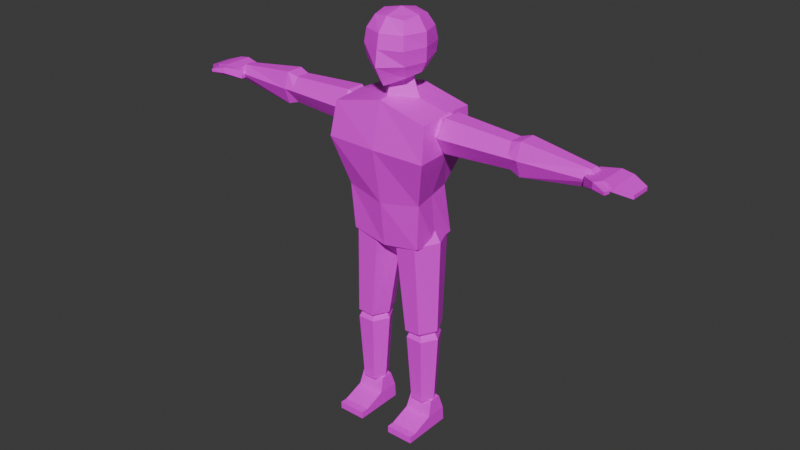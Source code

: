 # Source: Human.blend  (saved by Blender 4.2.66; exported with 4.5.12 LTS)
import bpy
from mathutils import Matrix  # noqa: F401  (used for matrix-valued properties, if any)

bpy.ops.wm.read_factory_settings(use_empty=True)
scene = bpy.context.scene
scene.name = 'Scene'

# ---- collections
col_collection = bpy.data.collections.new('Collection'); scene.collection.children.link(col_collection)

# ---- images (referenced by path relative to the original .blend; pixels are not part of the script)
import os
ASSET_DIR = os.environ.get("B2B_ASSET_DIR", "")  # directory of the original .blend (textures are referenced by path, not embedded)
HERE = os.path.dirname(os.path.abspath(__file__))  # packed textures are extracted next to this script under _unpacked/

def load_image(name, relpath, width, height, colorspace="sRGB"):
    """Load a texture the original file referenced (path relative to the .blend, or extracted next to this script)."""
    p = next((c for c in (os.path.join(HERE, relpath), os.path.join(ASSET_DIR, relpath)) if relpath and os.path.exists(c)), "")
    if p:
        img = bpy.data.images.load(p, check_existing=True)
        img.name = name
    else:  # same state as the original file: an image datablock whose file is absent (Cycles renders it pink)
        img = bpy.data.images.new(name, width, height)
        img.source = "FILE"
        img.filepath = "//" + (relpath or name)
    img.colorspace_settings.name = colorspace
    return img
img_human_mat_png = load_image('Human_MAT.png', 'Human_MAT.png', 1024, 1024, 'sRGB')

# ---- materials (node trees are filled in below, after node groups)
mat_material_008 = bpy.data.materials.new('Material.008')
mat_material_009 = bpy.data.materials.new('Material.009')
mat_material_005 = bpy.data.materials.new('Material.005')
mat_material_004 = bpy.data.materials.new('Material.004')
mat_material_010 = bpy.data.materials.new('Material.010')
mat_material_003 = bpy.data.materials.new('Material.003')
mat_material_002 = bpy.data.materials.new('Material.002')
mat_material_007 = bpy.data.materials.new('Material.007')
mat_material_006 = bpy.data.materials.new('Material.006')

# ---- material node trees
mat_material_008.use_nodes = True; mat_material_008.node_tree.nodes.clear()
_N = mat_material_008.node_tree.nodes; _L = mat_material_008.node_tree.links
n0 = _N.new('ShaderNodeBsdfPrincipled'); n0.name = 'Principled BSDF'; n0.location = (10, 300)
n1 = _N.new('ShaderNodeOutputMaterial'); n1.name = 'Material Output'; n1.location = (300, 300)
n2 = _N.new('ShaderNodeTexImage'); n2.name = 'Image Texture'; n2.location = (-280, 271)
n2.image = img_human_mat_png
_L.new(n0.outputs[0], n1.inputs[0])
_L.new(n2.outputs[0], n0.inputs[0])
n1.is_active_output = True
mat_material_009.use_nodes = True; mat_material_009.node_tree.nodes.clear()
_N = mat_material_009.node_tree.nodes; _L = mat_material_009.node_tree.links
n0 = _N.new('ShaderNodeBsdfPrincipled'); n0.name = 'Principled BSDF'; n0.location = (10, 300)
n1 = _N.new('ShaderNodeOutputMaterial'); n1.name = 'Material Output'; n1.location = (300, 300)
n2 = _N.new('ShaderNodeTexImage'); n2.name = 'Image Texture'; n2.location = (-280, 271)
n2.image = img_human_mat_png
_L.new(n0.outputs[0], n1.inputs[0])
_L.new(n2.outputs[0], n0.inputs[0])
n1.is_active_output = True
mat_material_005.use_nodes = True; mat_material_005.node_tree.nodes.clear()
_N = mat_material_005.node_tree.nodes; _L = mat_material_005.node_tree.links
n0 = _N.new('ShaderNodeBsdfPrincipled'); n0.name = 'Principled BSDF'; n0.location = (10, 300)
n1 = _N.new('ShaderNodeOutputMaterial'); n1.name = 'Material Output'; n1.location = (300, 300)
n2 = _N.new('ShaderNodeTexImage'); n2.name = 'Image Texture'; n2.location = (-280, 271)
n2.image = img_human_mat_png
_L.new(n0.outputs[0], n1.inputs[0])
_L.new(n2.outputs[0], n0.inputs[0])
n1.is_active_output = True
mat_material_004.use_nodes = True; mat_material_004.node_tree.nodes.clear()
_N = mat_material_004.node_tree.nodes; _L = mat_material_004.node_tree.links
n0 = _N.new('ShaderNodeBsdfPrincipled'); n0.name = 'Principled BSDF'; n0.location = (10, 300)
n1 = _N.new('ShaderNodeOutputMaterial'); n1.name = 'Material Output'; n1.location = (300, 300)
n2 = _N.new('ShaderNodeTexImage'); n2.name = 'Image Texture'; n2.location = (-280, 271)
n2.image = img_human_mat_png
_L.new(n0.outputs[0], n1.inputs[0])
_L.new(n2.outputs[0], n0.inputs[0])
n1.is_active_output = True
mat_material_010.use_nodes = True; mat_material_010.node_tree.nodes.clear()
_N = mat_material_010.node_tree.nodes; _L = mat_material_010.node_tree.links
n0 = _N.new('ShaderNodeBsdfPrincipled'); n0.name = 'Principled BSDF'; n0.location = (10, 300)
n1 = _N.new('ShaderNodeOutputMaterial'); n1.name = 'Material Output'; n1.location = (300, 300)
n2 = _N.new('ShaderNodeTexImage'); n2.name = 'Image Texture'; n2.location = (-280, 271)
n2.image = img_human_mat_png
_L.new(n0.outputs[0], n1.inputs[0])
_L.new(n2.outputs[0], n0.inputs[0])
n1.is_active_output = True
mat_material_003.use_nodes = True; mat_material_003.node_tree.nodes.clear()
_N = mat_material_003.node_tree.nodes; _L = mat_material_003.node_tree.links
n0 = _N.new('ShaderNodeBsdfPrincipled'); n0.name = 'Principled BSDF'; n0.location = (10, 300)
n1 = _N.new('ShaderNodeOutputMaterial'); n1.name = 'Material Output'; n1.location = (300, 300)
n2 = _N.new('ShaderNodeTexImage'); n2.name = 'Image Texture'; n2.location = (-280, 271)
n2.image = img_human_mat_png
_L.new(n0.outputs[0], n1.inputs[0])
_L.new(n2.outputs[0], n0.inputs[0])
n1.is_active_output = True
mat_material_002.use_nodes = True; mat_material_002.node_tree.nodes.clear()
_N = mat_material_002.node_tree.nodes; _L = mat_material_002.node_tree.links
n0 = _N.new('ShaderNodeBsdfPrincipled'); n0.name = 'Principled BSDF'; n0.location = (10, 300)
n1 = _N.new('ShaderNodeOutputMaterial'); n1.name = 'Material Output'; n1.location = (300, 300)
n2 = _N.new('ShaderNodeTexImage'); n2.name = 'Image Texture'; n2.location = (-280, 271)
n2.image = img_human_mat_png
_L.new(n0.outputs[0], n1.inputs[0])
_L.new(n2.outputs[0], n0.inputs[0])
n1.is_active_output = True
mat_material_007.use_nodes = True; mat_material_007.node_tree.nodes.clear()
_N = mat_material_007.node_tree.nodes; _L = mat_material_007.node_tree.links
n0 = _N.new('ShaderNodeBsdfPrincipled'); n0.name = 'Principled BSDF'; n0.location = (10, 300)
n1 = _N.new('ShaderNodeOutputMaterial'); n1.name = 'Material Output'; n1.location = (300, 300)
n2 = _N.new('ShaderNodeTexImage'); n2.name = 'Image Texture'; n2.location = (-280, 271)
n2.image = img_human_mat_png
_L.new(n0.outputs[0], n1.inputs[0])
_L.new(n2.outputs[0], n0.inputs[0])
n1.is_active_output = True
mat_material_006.use_nodes = True; mat_material_006.node_tree.nodes.clear()
_N = mat_material_006.node_tree.nodes; _L = mat_material_006.node_tree.links
n0 = _N.new('ShaderNodeBsdfPrincipled'); n0.name = 'Principled BSDF'; n0.location = (10, 300)
n1 = _N.new('ShaderNodeOutputMaterial'); n1.name = 'Material Output'; n1.location = (300, 300)
n2 = _N.new('ShaderNodeTexImage'); n2.name = 'Image Texture'; n2.location = (-280, 271)
n2.image = img_human_mat_png
_L.new(n0.outputs[0], n1.inputs[0])
_L.new(n2.outputs[0], n0.inputs[0])
n1.is_active_output = True

# ---- world
world_world = bpy.data.worlds.new('World'); scene.world = world_world
world_world.use_nodes = True; world_world.node_tree.nodes.clear()
_N = world_world.node_tree.nodes; _L = world_world.node_tree.links
n0 = _N.new('ShaderNodeOutputWorld'); n0.name = 'World Output'; n0.location = (300, 300)
n1 = _N.new('ShaderNodeBackground'); n1.name = 'Background'; n1.location = (10, 300)
n1.inputs[0].default_value = (0.05088, 0.05088, 0.05088, 1.0)
_L.new(n1.outputs[0], n0.inputs[0])
n0.is_active_output = True
world_world.color = (0.05088, 0.05088, 0.05088)
world_world.sun_shadow_jitter_overblur = 0.0

# ---- meshes
me_cube_002 = bpy.data.meshes.new('Cube.002')
me_cube_002.from_pydata([(-0.1289, -0.08109, -0.2454), (-0.1738, -0.1089, 0.1932), (-0.1312, 0.0882, -0.242), (-0.1715, 0.1085, 0.1971), (0.1289, -0.08109, -0.2454), (0.1738, -0.1089, 0.1932), (0.1312, 0.0882, -0.242), (0.1715, 0.1085, 0.1971), (-0.1839, -0.1298, 0.07751), (-0.1767, 0.1113, 0.08244), (0.1767, 0.1113, 0.08244), (0.1839, -0.1298, 0.07751), (-0.1145, 0.07393, -0.07403), (0.1145, 0.07393, -0.07403), (0.1395, -0.08735, -0.08711), (-0.1395, -0.08735, -0.08711), (0.0, 0.0882, -0.2657), (0.0, 0.1041, 0.2417), (0.0, -0.0882, -0.2657), (1.044e-12, -0.1038, 0.2336), (0.0, -0.1397, 0.08046), (0.0, 0.125, 0.1048), (1.362e-10, 0.07085, -0.09388), (0.0, -0.1056, -0.1105), (1.044e-12, -0.1038, 0.2336), (-0.1516, -0.09505, 0.193), (0.1516, -0.09505, 0.193), (1.044e-12, -0.1038, 0.2336), (-0.135, 0.003556, -0.2556), (-0.1727, -0.0002297, 0.2029), (0.135, 0.003556, -0.2556), (0.1727, -0.0002297, 0.2029), (0.1803, -0.001933, 0.07998), (-0.1803, -0.001933, 0.07998), (-0.127, -0.006712, -0.08057), (0.127, -0.006712, -0.08057), (5.222e-13, 0.0001054, 0.2454), (0.0, 0.0, -0.3478)], [(19, 24), (1, 25), (5, 26), (24, 27)], [(33, 29, 3, 9), (21, 17, 7, 10), (32, 31, 5, 11), (20, 19, 1, 8), (37, 30, 4, 18), (36, 29, 1, 19), (23, 20, 8, 15), (35, 32, 11, 14), (22, 21, 10, 13), (34, 33, 9, 12), (28, 34, 12, 2), (16, 22, 13, 6), (30, 35, 14, 4), (18, 23, 15, 0), (4, 14, 23, 18), (2, 12, 22, 16), (12, 9, 21, 22), (14, 11, 20, 23), (31, 36, 19, 5), (28, 37, 18, 0), (11, 5, 19, 20), (9, 3, 17, 21), (2, 16, 37, 28), (7, 17, 36, 31), (6, 13, 35, 30), (0, 15, 34, 28), (15, 8, 33, 34), (13, 10, 32, 35), (17, 3, 29, 36), (16, 6, 30, 37), (10, 7, 31, 32), (8, 1, 29, 33)])
_uv = me_cube_002.uv_layers.new(name='UVMap')
_uv.uv.foreach_set('vector', [0.6149, 0.2512, 0.6182, 0.3398, 0.54, 0.3398, 0.5335, 0.2575, 0.1294, 0.2749, 0.1253, 0.374, 0.003413, 0.336, 0.003413, 0.2531, 0.09529, 0.6286, 0.09192, 0.7172, 0.01425, 0.7062, 0.003413, 0.6221, 0.3953, 0.2546, 0.4045, 0.3669, 0.2775, 0.3477, 0.2636, 0.2639, 0.9055, 0.482, 0.9096, 0.585, 0.8415, 0.587, 0.8274, 0.4838, 0.3438, 0.8454, 0.3424, 0.9726, 0.2636, 0.9741, 0.2687, 0.8454, 0.3838, 0.1157, 0.3953, 0.2546, 0.2636, 0.2639, 0.2836, 0.1389, 0.09969, 0.5067, 0.09529, 0.6286, 0.003413, 0.6221, 0.04103, 0.5015, 0.1355, 0.1279, 0.1294, 0.2749, 0.003413, 0.2531, 0.0524, 0.1388, 0.6105, 0.1293, 0.6149, 0.2512, 0.5335, 0.2575, 0.5518, 0.1349, 0.602, 0.003413, 0.6105, 0.1293, 0.5518, 0.1349, 0.5413, 0.0137, 0.1407, 0.003413, 0.1355, 0.1279, 0.0524, 0.1388, 0.04521, 0.01659, 0.1082, 0.3808, 0.09969, 0.5067, 0.04103, 0.5015, 0.04732, 0.3877, 0.3746, 0.003413, 0.3838, 0.1157, 0.2836, 0.1389, 0.2831, 0.02475, 0.4683, 0.009475, 0.4865, 0.1222, 0.3838, 0.1157, 0.3746, 0.003413, 0.2348, 0.02446, 0.2174, 0.1457, 0.1355, 0.1279, 0.1407, 0.003413, 0.2174, 0.1457, 0.2568, 0.2636, 0.1294, 0.2749, 0.1355, 0.1279, 0.4865, 0.1222, 0.5267, 0.2422, 0.3953, 0.2546, 0.3838, 0.1157, 0.3424, 0.7181, 0.3438, 0.8454, 0.2687, 0.8454, 0.2636, 0.7167, 0.9049, 0.3789, 0.9055, 0.482, 0.8274, 0.4838, 0.8368, 0.38, 0.5267, 0.2422, 0.5267, 0.3272, 0.4045, 0.3669, 0.3953, 0.2546, 0.2568, 0.2636, 0.2499, 0.3462, 0.1253, 0.374, 0.1294, 0.2749, 0.9735, 0.3738, 0.9832, 0.4802, 0.9055, 0.482, 0.9049, 0.3789, 0.4209, 0.7175, 0.4183, 0.8454, 0.3438, 0.8454, 0.3424, 0.7181, 0.1688, 0.3911, 0.1583, 0.5123, 0.09969, 0.5067, 0.1082, 0.3808, 0.6628, 0.01028, 0.6691, 0.1241, 0.6105, 0.1293, 0.602, 0.003413, 0.6691, 0.1241, 0.7067, 0.2447, 0.6149, 0.2512, 0.6105, 0.1293, 0.1583, 0.5123, 0.1766, 0.6349, 0.09529, 0.6286, 0.09969, 0.5067, 0.4183, 0.8454, 0.4209, 0.9733, 0.3424, 0.9726, 0.3438, 0.8454, 0.9832, 0.4802, 0.9784, 0.587, 0.9096, 0.585, 0.9055, 0.482, 0.1766, 0.6349, 0.1702, 0.7172, 0.09192, 0.7172, 0.09529, 0.6286, 0.7067, 0.2447, 0.6959, 0.3288, 0.6182, 0.3398, 0.6149, 0.2512])
me_cube_002.materials.append(mat_material_008)
me_cube_002.update()
me_cylinder = bpy.data.meshes.new('Cylinder')
me_cylinder.from_pydata([(-1.162, 0.06413, 0.1924), (-1.162, 0.04718, 0.4836), (-1.104, 0.03206, 0.1924), (-1.119, 0.02359, 0.4566), (-1.104, -0.03206, 0.1924), (-1.119, -0.02359, 0.4566), (-1.162, -0.06413, 0.1924), (-1.162, -0.04718, 0.4836), (-1.219, -0.03206, 0.1924), (-1.204, -0.02359, 0.4566), (-1.219, 0.03206, 0.1924), (-1.204, 0.02359, 0.4566), (-1.162, 0.03846, 0.15), (-1.127, 0.01923, 0.15), (-1.127, -0.01923, 0.15), (-1.162, -0.03846, 0.15), (-1.196, -0.01923, 0.15), (-1.196, 0.01923, 0.15)], [], [(0, 1, 3, 2), (2, 3, 5, 4), (4, 5, 7, 6), (6, 7, 9, 8), (3, 1, 7, 5), (8, 9, 11, 10), (10, 11, 1, 0), (6, 8, 16, 15), (12, 13, 14, 15, 16, 17), (2, 4, 14, 13), (8, 10, 17, 16), (0, 2, 13, 12), (4, 6, 15, 14), (10, 0, 12, 17), (7, 1, 11, 9)])
_uv = me_cylinder.uv_layers.new(name='UVMap')
_uv.uv.foreach_set('vector', [0.7785, 0.5904, 0.7198, 0.4115, 0.7552, 0.4173, 0.8186, 0.576, 0.5713, 0.6238, 0.5713, 0.4529, 0.6018, 0.4519, 0.6127, 0.6225, 0.6127, 0.6225, 0.6018, 0.4519, 0.6313, 0.4315, 0.6551, 0.6183, 0.6551, 0.6183, 0.6313, 0.4315, 0.665, 0.4439, 0.6972, 0.6117, 0.6804, 0.3738, 0.7024, 0.4021, 0.643, 0.4155, 0.6507, 0.3805, 0.6972, 0.6117, 0.665, 0.4439, 0.6947, 0.4372, 0.7376, 0.6026, 0.7376, 0.6026, 0.6947, 0.4372, 0.7198, 0.4115, 0.7785, 0.5904, 0.6551, 0.6183, 0.6972, 0.6117, 0.6931, 0.6436, 0.6678, 0.6476, 0.7534, 0.6538, 0.7462, 0.6784, 0.722, 0.6839, 0.705, 0.6648, 0.7122, 0.6402, 0.7364, 0.6348, 0.5713, 0.6238, 0.6127, 0.6225, 0.6054, 0.6539, 0.5806, 0.6547, 0.6972, 0.6117, 0.7376, 0.6026, 0.7364, 0.6348, 0.7122, 0.6402, 0.7785, 0.5904, 0.8186, 0.576, 0.8206, 0.6082, 0.7965, 0.6168, 0.6127, 0.6225, 0.6551, 0.6183, 0.6502, 0.6498, 0.6247, 0.6524, 0.7376, 0.6026, 0.7785, 0.5904, 0.7796, 0.6224, 0.7551, 0.6296, 0.643, 0.4155, 0.7024, 0.4021, 0.6947, 0.4372, 0.665, 0.4439])
me_cylinder.materials.append(mat_material_009)
me_cylinder.update()
me_cylinder_001 = bpy.data.meshes.new('Cylinder.001')
me_cylinder_001.from_pydata([(-1.162, 0.04668, 0.4195), (-1.162, 0.03076, 0.7107), (-1.12, 0.02334, 0.4195), (-1.134, 0.01538, 0.6849), (-1.12, -0.02334, 0.4195), (-1.134, -0.01538, 0.6849), (-1.162, -0.04668, 0.4195), (-1.162, -0.03076, 0.7107), (-1.204, -0.02334, 0.4195), (-1.189, -0.01538, 0.6849), (-1.204, 0.02334, 0.4195), (-1.189, 0.01538, 0.6849), (-1.162, 0.05073, 0.4626), (-1.106, 0.03081, 0.4626), (-1.106, -0.03081, 0.4626), (-1.162, -0.05053, 0.4626), (-1.217, -0.03081, 0.4626), (-1.217, 0.03081, 0.4626)], [], [(12, 1, 3, 13), (13, 3, 5, 14), (14, 5, 7, 15), (15, 7, 9, 16), (3, 1, 7, 5), (16, 9, 11, 17), (17, 11, 1, 12), (0, 2, 4, 6, 8, 10), (10, 17, 12, 0), (8, 16, 17, 10), (6, 15, 16, 8), (4, 14, 15, 6), (2, 13, 14, 4), (0, 12, 13, 2), (7, 1, 11, 9)])
_uv = me_cylinder_001.uv_layers.new(name='UVMap')
_uv.uv.foreach_set('vector', [0.6182, 0.8169, 0.7424, 0.9423, 0.7137, 0.9463, 0.5892, 0.847, 0.8041, 0.7208, 0.8286, 0.8782, 0.8073, 0.883, 0.7614, 0.7305, 0.7614, 0.7305, 0.8073, 0.883, 0.793, 0.9081, 0.7227, 0.7462, 0.7227, 0.7462, 0.793, 0.9081, 0.7648, 0.9015, 0.6848, 0.7637, 0.7768, 0.9581, 0.7527, 0.942, 0.7888, 0.9176, 0.7948, 0.9459, 0.6848, 0.7637, 0.7648, 0.9015, 0.7467, 0.9137, 0.6486, 0.7882, 0.6486, 0.7882, 0.7467, 0.9137, 0.7424, 0.9423, 0.6182, 0.8169, 0.6046, 0.7432, 0.6016, 0.7092, 0.629, 0.6907, 0.6594, 0.7061, 0.6624, 0.7401, 0.635, 0.7587, 0.6216, 0.7701, 0.6486, 0.7882, 0.6182, 0.8169, 0.5975, 0.7942, 0.6624, 0.7401, 0.6848, 0.7637, 0.6486, 0.7882, 0.635, 0.7587, 0.7094, 0.7185, 0.7227, 0.7462, 0.6848, 0.7637, 0.6781, 0.7319, 0.7428, 0.7038, 0.7614, 0.7305, 0.7227, 0.7462, 0.7116, 0.7176, 0.7918, 0.6907, 0.8041, 0.7208, 0.7614, 0.7305, 0.7595, 0.698, 0.5957, 0.796, 0.6182, 0.8169, 0.5892, 0.847, 0.5713, 0.8199, 0.7888, 0.9176, 0.7527, 0.942, 0.7467, 0.9137, 0.7648, 0.9015])
me_cylinder_001.materials.append(mat_material_005)
me_cylinder_001.update()
me_cube_003 = bpy.data.meshes.new('Cube.003')
me_cube_003.from_pydata([(0.7423, 0.05331, 1.185), (0.7317, 0.05331, 1.157), (0.7423, -0.05229, 1.185), (0.7317, -0.05229, 1.159), (0.6788, 0.04238, 1.176), (0.6788, 0.04238, 1.146), (0.6788, -0.04136, 1.176), (0.6788, -0.04136, 1.146), (0.7265, -0.07758, 1.164), (0.7265, -0.07758, 1.185), (0.6787, -0.04146, 1.176), (0.6787, -0.04146, 1.146), (0.7811, -0.05229, 1.179), (0.7811, 0.05331, 1.179), (0.7786, 0.05331, 1.16), (0.7786, -0.05229, 1.16), (0.8309, -0.03605, 1.163), (0.8309, 0.03707, 1.163), (0.8309, 0.03707, 1.15), (0.8309, -0.03605, 1.15), (0.7423, -0.05229, 1.185), (0.7761, -0.07109, 1.163), (0.7768, -0.07109, 1.174), (0.7722, -0.09173, 1.164), (0.7724, -0.0928, 1.174)], [(20, 2)], [(3, 15, 12, 2), (6, 10, 9, 2), (4, 0, 1, 5), (2, 0, 4, 6), (7, 5, 1, 3), (9, 10, 11, 8), (9, 24, 22, 2), (6, 4, 5, 7, 11, 10), (15, 19, 16, 12), (0, 13, 14, 1), (1, 14, 15, 3), (2, 12, 13, 0), (17, 16, 19, 18), (13, 17, 18, 14), (14, 18, 19, 15), (12, 16, 17, 13), (22, 24, 23, 21), (2, 22, 21, 3), (8, 23, 24, 9), (7, 3, 21, 23, 8, 11)])
_uv = me_cube_003.uv_layers.new(name='UVMap')
_uv.uv.foreach_set('vector', [0.9453, 0.8161, 0.9497, 0.8431, 0.9387, 0.8465, 0.9313, 0.8248, 0.9134, 0.7914, 0.9134, 0.7914, 0.947, 0.773, 0.9572, 0.7891, 0.8509, 0.8137, 0.8731, 0.8445, 0.8554, 0.8468, 0.8354, 0.8216, 0.9313, 0.8248, 0.8731, 0.8445, 0.8671, 0.807, 0.9133, 0.7914, 0.9077, 0.7749, 0.8615, 0.7905, 0.8454, 0.7627, 0.9036, 0.7427, 0.947, 0.773, 0.9134, 0.7914, 0.9078, 0.7749, 0.9406, 0.761, 0.947, 0.773, 0.9745, 0.7565, 0.9807, 0.7718, 0.9572, 0.7891, 0.9133, 0.7914, 0.8671, 0.807, 0.8615, 0.7905, 0.9077, 0.7749, 0.9078, 0.7749, 0.9134, 0.7914, 0.9497, 0.8431, 0.9607, 0.8735, 0.9535, 0.8748, 0.9387, 0.8465, 0.8731, 0.8445, 0.8804, 0.8662, 0.8696, 0.8702, 0.8554, 0.8468, 0.8454, 0.7627, 0.8365, 0.7369, 0.8947, 0.7169, 0.9036, 0.7427, 0.9313, 0.8248, 0.9387, 0.8465, 0.8804, 0.8662, 0.8731, 0.8445, 0.8991, 0.8921, 0.9395, 0.8784, 0.9418, 0.8854, 0.9015, 0.8991, 0.8804, 0.8662, 0.8858, 0.8977, 0.8793, 0.9011, 0.8696, 0.8702, 0.8365, 0.7369, 0.8354, 0.7045, 0.8757, 0.6907, 0.8947, 0.7169, 0.9387, 0.8465, 0.9395, 0.8784, 0.8991, 0.8921, 0.8804, 0.8662, 0.9807, 0.7718, 0.9913, 0.76, 0.9966, 0.7657, 0.9867, 0.7771, 0.9572, 0.7891, 0.9807, 0.7718, 0.9867, 0.7771, 0.9679, 0.8062, 0.9406, 0.761, 0.9716, 0.7495, 0.9745, 0.7565, 0.947, 0.773, 0.9077, 0.7749, 0.9249, 0.749, 0.9524, 0.7254, 0.9651, 0.7348, 0.9406, 0.761, 0.9078, 0.7749])
me_cube_003.materials.append(mat_material_004)
me_cube_003.update()
me_cylinder_002 = bpy.data.meshes.new('Cylinder.002')
me_cylinder_002.from_pydata([(-0.7741, 0.002371, 0.158), (-0.4516, -0.0112, 0.1622), (-0.7691, 0.0862, 0.1205), (-0.4477, 0.05178, 0.1323), (-0.7636, 0.08792, 0.04252), (-0.4437, 0.05305, 0.07491), (-0.7631, 0.005823, 0.002044), (-0.4435, -0.008665, 0.04742), (-0.7681, -0.07801, 0.03956), (-0.447, -0.06904, 0.07273), (-0.7736, -0.07973, 0.1175), (-0.4511, -0.07031, 0.1301), (-0.8234, 0.005101, 0.1232), (-0.8204, 0.05538, 0.1007), (-0.8171, 0.05641, 0.05393), (-0.8168, 0.007172, 0.02966), (-0.8198, -0.0431, 0.05216), (-0.8231, -0.04414, 0.09893), (-0.4276, 0.03128, 0.1243), (-0.4302, -0.01131, 0.1445), (-0.4249, 0.03214, 0.08549), (-0.4247, -0.009589, 0.06691), (-0.4271, -0.05042, 0.08402), (-0.4299, -0.05127, 0.1228)], [], [(0, 1, 3, 2), (2, 3, 5, 4), (4, 5, 7, 6), (6, 7, 9, 8), (18, 19, 23, 22, 21, 20), (8, 9, 11, 10), (10, 11, 1, 0), (6, 8, 16, 15), (12, 13, 14, 15, 16, 17), (2, 4, 14, 13), (8, 10, 17, 16), (0, 2, 13, 12), (4, 6, 15, 14), (10, 0, 12, 17), (7, 5, 20, 21), (1, 11, 23, 19), (9, 7, 21, 22), (5, 3, 18, 20), (11, 9, 22, 23), (3, 1, 19, 18)])
_uv = me_cylinder_002.uv_layers.new(name='UVMap')
_uv.uv.foreach_set('vector', [0.4138, 0.6366, 0.4522, 0.453, 0.492, 0.4609, 0.4662, 0.647, 0.4662, 0.647, 0.492, 0.4609, 0.5253, 0.4645, 0.5113, 0.6518, 0.5113, 0.6518, 0.5253, 0.4645, 0.5645, 0.465, 0.5645, 0.6527, 0.2694, 0.5897, 0.3473, 0.4189, 0.3826, 0.4332, 0.319, 0.6097, 0.4288, 0.3807, 0.433, 0.4078, 0.4143, 0.4265, 0.3928, 0.4195, 0.39, 0.3939, 0.4073, 0.3738, 0.319, 0.6097, 0.3826, 0.4332, 0.4143, 0.4435, 0.3622, 0.6237, 0.3622, 0.6237, 0.4143, 0.4435, 0.4522, 0.453, 0.4138, 0.6366, 0.2694, 0.5897, 0.319, 0.6097, 0.2933, 0.6363, 0.2636, 0.6243, 0.3462, 0.6866, 0.3241, 0.7098, 0.2982, 0.7014, 0.2944, 0.6698, 0.3164, 0.6465, 0.3423, 0.655, 0.4662, 0.647, 0.5113, 0.6518, 0.4984, 0.6861, 0.4713, 0.6832, 0.319, 0.6097, 0.3622, 0.6237, 0.3423, 0.655, 0.3164, 0.6465, 0.4138, 0.6366, 0.4662, 0.647, 0.4465, 0.6778, 0.4151, 0.6716, 0.5113, 0.6518, 0.5645, 0.6527, 0.556, 0.6867, 0.5241, 0.6862, 0.3622, 0.6237, 0.4138, 0.6366, 0.3983, 0.668, 0.3674, 0.6603, 0.5645, 0.465, 0.5253, 0.4645, 0.5341, 0.4494, 0.5606, 0.4497, 0.4522, 0.453, 0.4143, 0.4435, 0.4254, 0.4305, 0.4511, 0.4369, 0.3826, 0.4332, 0.3473, 0.4189, 0.3569, 0.4065, 0.3808, 0.4162, 0.5253, 0.4645, 0.492, 0.4609, 0.499, 0.445, 0.5214, 0.4474, 0.4143, 0.4435, 0.3826, 0.4332, 0.3928, 0.4195, 0.4143, 0.4265, 0.492, 0.4609, 0.4522, 0.453, 0.4601, 0.439, 0.487, 0.4443])
me_cylinder_002.materials.append(mat_material_010)
me_cylinder_002.update()
me_cylinder_003 = bpy.data.meshes.new('Cylinder.003')
me_cylinder_003.from_pydata([(-0.4197, -0.01167, 0.1653), (-0.1723, -0.01149, 0.1525), (-0.4197, 0.04293, 0.1364), (-0.1723, 0.02954, 0.1294), (-0.4194, 0.04407, 0.07636), (-0.1721, 0.03037, 0.0853), (-0.419, -0.009403, 0.04535), (-0.1718, -0.009819, 0.06425), (-0.419, -0.06401, 0.07432), (-0.1719, -0.04916, 0.0838), (-0.4193, -0.06515, 0.1343), (-0.1721, -0.04999, 0.1279), (-0.4591, -0.01134, 0.1411), (-0.4591, 0.02141, 0.1237), (-0.459, 0.0221, 0.08776), (-0.4588, -0.009975, 0.06915), (-0.4588, -0.04273, 0.08653), (-0.4589, -0.04341, 0.1225), (-0.1568, 0.01675, 0.1223), (-0.1568, -0.01099, 0.1379), (-0.1567, 0.01731, 0.09248), (-0.1565, -0.009861, 0.07824), (-0.1565, -0.03646, 0.09146), (-0.1567, -0.03702, 0.1213)], [], [(0, 1, 3, 2), (2, 3, 5, 4), (4, 5, 7, 6), (6, 7, 9, 8), (18, 19, 23, 22, 21, 20), (8, 9, 11, 10), (10, 11, 1, 0), (6, 8, 16, 15), (12, 13, 14, 15, 16, 17), (2, 4, 14, 13), (8, 10, 17, 16), (0, 2, 13, 12), (4, 6, 15, 14), (10, 0, 12, 17), (7, 5, 20, 21), (1, 11, 23, 19), (9, 7, 21, 22), (5, 3, 18, 20), (11, 9, 22, 23), (3, 1, 19, 18)])
_uv = me_cylinder_003.uv_layers.new(name='UVMap')
_uv.uv.foreach_set('vector', [0.1097, 0.921, 0.1372, 0.7777, 0.1646, 0.7823, 0.1456, 0.927, 0.1456, 0.927, 0.1646, 0.7823, 0.1904, 0.7849, 0.1808, 0.9305, 0.1808, 0.9305, 0.1904, 0.7849, 0.2172, 0.7856, 0.2172, 0.9316, 0.006123, 0.8904, 0.0618, 0.7554, 0.08604, 0.7645, 0.04027, 0.903, 0.1194, 0.729, 0.1239, 0.7472, 0.1104, 0.7594, 0.09352, 0.7544, 0.09016, 0.7372, 0.1025, 0.724, 0.04027, 0.903, 0.08604, 0.7645, 0.111, 0.7718, 0.07416, 0.913, 0.07416, 0.913, 0.111, 0.7718, 0.1372, 0.7777, 0.1097, 0.921, 0.006123, 0.8904, 0.04027, 0.903, 0.02389, 0.9251, 0.003413, 0.9176, 0.06462, 0.9578, 0.04905, 0.9732, 0.02872, 0.9672, 0.02396, 0.9458, 0.03953, 0.9305, 0.05986, 0.9365, 0.1456, 0.927, 0.1808, 0.9305, 0.1711, 0.9562, 0.15, 0.9541, 0.04027, 0.903, 0.07416, 0.913, 0.05986, 0.9365, 0.03953, 0.9305, 0.1097, 0.921, 0.1456, 0.927, 0.1337, 0.9518, 0.1121, 0.9482, 0.1808, 0.9305, 0.2172, 0.9316, 0.2095, 0.9578, 0.1876, 0.9571, 0.07416, 0.913, 0.1097, 0.921, 0.09723, 0.9453, 0.07592, 0.9405, 0.2172, 0.7856, 0.1904, 0.7849, 0.1957, 0.7734, 0.2137, 0.7739, 0.1372, 0.7777, 0.111, 0.7718, 0.1177, 0.7613, 0.1355, 0.7653, 0.08604, 0.7645, 0.0618, 0.7554, 0.06932, 0.7458, 0.08571, 0.7519, 0.1904, 0.7849, 0.1646, 0.7823, 0.1698, 0.7709, 0.1873, 0.7726, 0.111, 0.7718, 0.08604, 0.7645, 0.09352, 0.7544, 0.1104, 0.7594, 0.1646, 0.7823, 0.1372, 0.7777, 0.1435, 0.7669, 0.162, 0.77])
me_cylinder_003.materials.append(mat_material_003)
me_cylinder_003.update()
me_cube_004 = bpy.data.meshes.new('Cube.004')
me_cube_004.from_pydata([(0.05883, -0.1439, 0.06579), (0.05883, 0.0375, 0.06579), (0.1573, -0.1439, 0.06579), (0.1573, 0.0375, 0.06579), (0.05883, -0.1439, 0.09097), (0.05883, 0.03347, 0.1181), (0.1573, 0.03347, 0.1181), (0.1573, -0.1439, 0.09097), (0.05883, -0.04293, 0.06579), (0.1573, -0.04293, 0.06579), (0.1573, -0.04293, 0.1181), (0.05883, -0.04293, 0.1181), (0.05883, -0.117, 0.06579), (0.1573, -0.117, 0.09097), (0.1573, -0.117, 0.06579), (0.05883, -0.117, 0.09097), (0.06441, 0.01685, 0.1722), (0.1517, 0.01685, 0.1722), (0.06441, -0.02631, 0.1722), (0.1517, -0.02631, 0.1722)], [], [(12, 14, 2, 0), (2, 7, 4, 0), (14, 13, 7, 2), (1, 5, 6, 3), (8, 11, 5, 1), (6, 5, 16, 17), (12, 15, 11, 8), (3, 6, 10, 9), (1, 3, 9, 8), (0, 4, 15, 12), (10, 11, 15, 13), (9, 10, 13, 14), (8, 9, 14, 12), (17, 16, 18, 19), (11, 10, 19, 18), (10, 6, 17, 19), (5, 11, 18, 16), (7, 13, 15, 4)])
_uv = me_cube_004.uv_layers.new(name='UVMap')
_uv.uv.foreach_set('vector', [0.5003, 0.812, 0.5611, 0.812, 0.5611, 0.8286, 0.5003, 0.8286, 0.1834, 0.5903, 0.1834, 0.5748, 0.2441, 0.5748, 0.2441, 0.5903, 0.1834, 0.6925, 0.199, 0.6925, 0.199, 0.7091, 0.1834, 0.7091, 0.2441, 0.3808, 0.2441, 0.4132, 0.1834, 0.4132, 0.1834, 0.3808, 0.4935, 0.7663, 0.4612, 0.7663, 0.4612, 0.7192, 0.4935, 0.7167, 0.1834, 0.4132, 0.2441, 0.4132, 0.2407, 0.4481, 0.1869, 0.4481, 0.4935, 0.812, 0.478, 0.812, 0.4612, 0.7663, 0.4935, 0.7663, 0.1834, 0.5972, 0.2157, 0.5997, 0.2157, 0.6468, 0.1834, 0.6468, 0.5003, 0.7167, 0.5611, 0.7167, 0.5611, 0.7663, 0.5003, 0.7663, 0.4935, 0.8286, 0.478, 0.8286, 0.478, 0.812, 0.4935, 0.812, 0.1834, 0.5096, 0.2441, 0.5096, 0.2441, 0.5582, 0.1834, 0.5582, 0.1834, 0.6468, 0.2157, 0.6468, 0.199, 0.6925, 0.1834, 0.6925, 0.5003, 0.7663, 0.5611, 0.7663, 0.5611, 0.812, 0.5003, 0.812, 0.1869, 0.4481, 0.2407, 0.4481, 0.2407, 0.4747, 0.1869, 0.4747, 0.2441, 0.5096, 0.1834, 0.5096, 0.1869, 0.4747, 0.2407, 0.4747, 0.2157, 0.6468, 0.2157, 0.5997, 0.2492, 0.6099, 0.2492, 0.6365, 0.4612, 0.7192, 0.4612, 0.7663, 0.4277, 0.756, 0.4277, 0.7294, 0.1834, 0.5748, 0.1834, 0.5582, 0.2441, 0.5582, 0.2441, 0.5748])
me_cube_004.materials.append(mat_material_002)
me_cube_004.update()
me_cube_001 = bpy.data.meshes.new('Cube.001')
me_cube_001.from_pydata([(-0.05623, -0.05623, -0.07631), (-0.03206, -0.03206, 0.006162), (-0.05259, 0.05259, -0.07631), (-0.02998, 0.02998, 0.006162), (0.05259, -0.05259, -0.07631), (0.02998, -0.02998, 0.006162), (0.05623, 0.05623, -0.07631), (0.03206, 0.03206, 0.006162)], [], [(0, 1, 3, 2), (2, 3, 7, 6), (6, 7, 5, 4), (4, 5, 1, 0), (2, 6, 4, 0), (7, 3, 1, 5)])
_uv = me_cube_001.uv_layers.new(name='UVMap')
_uv.uv.foreach_set('vector', [0.4278, 0.8852, 0.4459, 0.8905, 0.4458, 0.9036, 0.4277, 0.9082, 0.4277, 0.9082, 0.4458, 0.9036, 0.4521, 0.9152, 0.4387, 0.9284, 0.4603, 0.8547, 0.4644, 0.8732, 0.4529, 0.8795, 0.4401, 0.8658, 0.4401, 0.8658, 0.4529, 0.8795, 0.4459, 0.8905, 0.4278, 0.8852, 0.4479, 0.8354, 0.4603, 0.8547, 0.4401, 0.8658, 0.4277, 0.8465, 0.4644, 0.8732, 0.4699, 0.885, 0.4585, 0.8914, 0.4529, 0.8795])
me_cube_001.materials.append(mat_material_007)
me_cube_001.update()
me_cube_005 = bpy.data.meshes.new('Cube.005')
me_cube_005.from_pydata([(-0.05766, -0.05132, -0.1209), (-0.05619, -0.05822, 0.05763), (-0.06266, 0.06383, -0.1031), (-0.05619, 0.05397, 0.05763), (0.05828, -0.05132, -0.1209), (0.05392, -0.05822, 0.05763), (0.05329, 0.06383, -0.1031), (0.05392, 0.05397, 0.05763), (-0.07633, -0.08577, -0.02607), (-0.07633, 0.07871, -0.02541), (0.07631, 0.07871, -0.02541), (0.07631, -0.08577, -0.02607), (-0.07037, 0.008653, -0.1122), (-0.07202, -0.07898, 0.01976), (-0.06806, -0.001659, 0.06486), (-0.07695, 0.07744, -0.0663), (0.0003101, 0.06265, -0.1124), (-0.001241, 0.06573, 0.06486), (0.07078, 0.07744, -0.0663), (0.07099, 0.008653, -0.1122), (0.06558, -0.001659, 0.06486), (0.07413, -0.07527, -0.07528), (3.481e-05, -0.08758, -0.147), (-0.001241, -0.06905, 0.06486), (-0.07359, -0.07527, -0.07528), (-0.07202, 0.07119, 0.01984), (0.07076, 0.07119, 0.01984), (0.07076, -0.07898, 0.01976), (-1.12e-05, -0.1166, -0.02619), (0.09922, -0.003531, -0.02574), (-1.12e-05, 0.09405, -0.02529), (-0.09925, -0.003531, -0.02574), (-0.09881, -0.003852, 0.02051), (-0.0006434, 0.08883, 0.02057), (0.09753, -0.003852, 0.02051), (-0.0006434, -0.107, 0.02045), (0.0003101, 0.0111, -0.1477), (-0.001463, -0.0006821, 0.08003), (0.00027, -0.1245, -0.08121), (0.09288, 0.002218, -0.07529), (-0.002753, 0.08576, -0.06984), (-0.09234, 0.002218, -0.07529)], [], [(8, 13, 32, 31), (13, 1, 14, 32), (32, 14, 3, 25), (31, 32, 25, 9), (9, 25, 33, 30), (25, 3, 17, 33), (33, 17, 7, 26), (30, 33, 26, 10), (10, 26, 34, 29), (26, 7, 20, 34), (34, 20, 5, 27), (29, 34, 27, 11), (11, 27, 35, 28), (27, 5, 23, 35), (35, 23, 1, 13), (28, 35, 13, 8), (2, 16, 36, 12), (16, 6, 19, 36), (36, 19, 4, 22), (12, 36, 22, 0), (7, 17, 37, 20), (17, 3, 14, 37), (37, 14, 1, 23), (20, 37, 23, 5), (4, 21, 38, 22), (21, 11, 28, 38), (38, 28, 8, 24), (22, 38, 24, 0), (6, 18, 39, 19), (18, 10, 29, 39), (39, 29, 11, 21), (19, 39, 21, 4), (2, 15, 40, 16), (15, 9, 30, 40), (40, 30, 10, 18), (16, 40, 18, 6), (0, 24, 41, 12), (24, 8, 31, 41), (41, 31, 9, 15), (12, 41, 15, 2)])
_uv = me_cube_005.uv_layers.new(name='UVMap')
_uv.uv.foreach_set('vector', [0.8304, 0.1084, 0.8128, 0.1071, 0.814, 0.07469, 0.8325, 0.07697, 0.8128, 0.1071, 0.7886, 0.1051, 0.788, 0.07037, 0.814, 0.07469, 0.814, 0.07469, 0.788, 0.07037, 0.797, 0.03793, 0.8205, 0.04085, 0.8325, 0.07697, 0.814, 0.07469, 0.8205, 0.04085, 0.84, 0.04461, 0.84, 0.04461, 0.8205, 0.04085, 0.8244, 0.003413, 0.8514, 0.007367, 0.8205, 0.04085, 0.797, 0.03793, 0.7952, 0.004841, 0.8244, 0.003413, 0.8226, 0.2704, 0.7928, 0.2689, 0.7954, 0.2351, 0.8194, 0.2322, 0.8502, 0.2661, 0.8226, 0.2704, 0.8194, 0.2322, 0.8387, 0.2284, 0.8387, 0.2284, 0.8194, 0.2322, 0.8136, 0.1984, 0.832, 0.1965, 0.8194, 0.2322, 0.7954, 0.2351, 0.7871, 0.2024, 0.8136, 0.1984, 0.8136, 0.1984, 0.7871, 0.2024, 0.7882, 0.1676, 0.8126, 0.1662, 0.832, 0.1965, 0.8136, 0.1984, 0.8126, 0.1662, 0.8305, 0.1656, 0.8305, 0.1656, 0.8126, 0.1662, 0.813, 0.1366, 0.8308, 0.1372, 0.8126, 0.1662, 0.7882, 0.1676, 0.7887, 0.1362, 0.813, 0.1366, 0.813, 0.1366, 0.7887, 0.1362, 0.7886, 0.1051, 0.8128, 0.1071, 0.8308, 0.1372, 0.813, 0.1366, 0.8128, 0.1071, 0.8304, 0.1084, 0.8685, 0.05675, 0.8992, 0.04301, 0.9094, 0.08122, 0.8732, 0.07917, 0.8949, 0.2311, 0.8704, 0.2194, 0.8716, 0.195, 0.9094, 0.1952, 0.9094, 0.1952, 0.8716, 0.195, 0.8689, 0.1708, 0.8881, 0.1374, 0.8732, 0.07917, 0.9094, 0.08122, 0.8881, 0.1374, 0.8696, 0.1038, 0.7201, 0.1693, 0.7136, 0.1358, 0.7525, 0.1359, 0.7541, 0.1752, 0.7136, 0.1358, 0.7206, 0.1025, 0.7546, 0.0969, 0.7525, 0.1359, 0.7525, 0.1359, 0.7546, 0.0969, 0.7886, 0.1051, 0.7887, 0.1362, 0.7541, 0.1752, 0.7525, 0.1359, 0.7887, 0.1362, 0.7882, 0.1676, 0.8689, 0.1708, 0.8479, 0.1677, 0.8526, 0.1373, 0.8881, 0.1374, 0.8479, 0.1677, 0.8305, 0.1656, 0.8308, 0.1372, 0.8526, 0.1373, 0.8526, 0.1373, 0.8308, 0.1372, 0.8304, 0.1084, 0.8482, 0.1066, 0.8881, 0.1374, 0.8526, 0.1373, 0.8482, 0.1066, 0.8696, 0.1038, 0.8704, 0.2194, 0.8544, 0.2249, 0.8502, 0.196, 0.8716, 0.195, 0.8544, 0.2249, 0.8387, 0.2284, 0.832, 0.1965, 0.8502, 0.196, 0.8502, 0.196, 0.832, 0.1965, 0.8305, 0.1656, 0.8479, 0.1677, 0.8716, 0.195, 0.8502, 0.196, 0.8479, 0.1677, 0.8689, 0.1708, 0.8685, 0.05675, 0.8543, 0.05083, 0.8759, 0.02003, 0.8992, 0.04301, 0.8543, 0.05083, 0.84, 0.04461, 0.8514, 0.007367, 0.8759, 0.02003, 0.8757, 0.2543, 0.8502, 0.2661, 0.8387, 0.2284, 0.8544, 0.2249, 0.8949, 0.2311, 0.8757, 0.2543, 0.8544, 0.2249, 0.8704, 0.2194, 0.8696, 0.1038, 0.8482, 0.1066, 0.8511, 0.07815, 0.8732, 0.07917, 0.8482, 0.1066, 0.8304, 0.1084, 0.8325, 0.07697, 0.8511, 0.07815, 0.8511, 0.07815, 0.8325, 0.07697, 0.84, 0.04461, 0.8543, 0.05083, 0.8732, 0.07917, 0.8511, 0.07815, 0.8543, 0.05083, 0.8685, 0.05675])
me_cube_005.materials.append(mat_material_006)
me_cube_005.update()

# ---- objects
ob_torso = bpy.data.objects.new('Torso', me_cube_002)
ob_upper_arm = bpy.data.objects.new('Upper_arm', me_cylinder)
ob_forearm = bpy.data.objects.new('Forearm', me_cylinder_001)
ob_hand = bpy.data.objects.new('Hand', me_cube_003)
ob_upper_leg = bpy.data.objects.new('Upper_leg', me_cylinder_002)
ob_calf = bpy.data.objects.new('Calf', me_cylinder_003)
ob_foot = bpy.data.objects.new('Foot', me_cube_004)
ob_neck = bpy.data.objects.new('Neck', me_cube_001)
ob_head = bpy.data.objects.new('Head', me_cube_005)

# ---- transforms, parenting, visibility, modifiers, constraints
ob_torso.location = (0.0, 0.0, 1.017)
ob_upper_arm.location = (0.0, -1.776e-15, 0.0)
ob_upper_arm.rotation_euler = (0.0, 1.571, 0.0)
_m = ob_upper_arm.modifiers.new('Mirror', 'MIRROR')
_m.use_axis = (False, False, True)
ob_forearm.location = (0.0, -1.776e-15, 0.0)
ob_forearm.rotation_euler = (0.0, 1.571, 0.0)
_m = ob_forearm.modifiers.new('Mirror', 'MIRROR')
_m.use_axis = (False, False, True)
ob_hand.location = (-5.96e-08, 0.0, 0.0)
_m = ob_hand.modifiers.new('Mirror', 'MIRROR')
ob_upper_leg.location = (0.0, -1.776e-15, 0.0)
ob_upper_leg.rotation_euler = (0.0, 1.571, 0.0)
_m = ob_upper_leg.modifiers.new('Mirror', 'MIRROR')
_m.use_axis = (False, False, True)
ob_calf.location = (0.0, -1.776e-15, 0.0)
ob_calf.rotation_euler = (0.0, 1.571, 0.0)
_m = ob_calf.modifiers.new('Mirror', 'MIRROR')
_m.use_axis = (False, False, True)
ob_foot.location = (1.49e-08, 0.0, 1.863e-09)
_m = ob_foot.modifiers.new('Mirror', 'MIRROR')
ob_neck.location = (0.0, 0.0, 1.312)
ob_neck.rotation_euler = (0.0, 0.0, 0.7854)
ob_head.location = (0.0, 0.0, 1.437)

# ---- collection membership
col_collection.objects.link(ob_torso)
col_collection.objects.link(ob_upper_arm)
col_collection.objects.link(ob_forearm)
col_collection.objects.link(ob_hand)
col_collection.objects.link(ob_upper_leg)
col_collection.objects.link(ob_calf)
col_collection.objects.link(ob_foot)
col_collection.objects.link(ob_neck)
col_collection.objects.link(ob_head)

# ---- scene / render settings (as saved in the file)
scene.frame_start = 1; scene.frame_end = 250; scene.frame_set(1)
scene.render.engine = 'BLENDER_EEVEE_NEXT'
bpy.context.view_layer.update()

# ---- added for rendering (the .blend has no active camera and no usable light): camera, sun
cam_auto = bpy.data.cameras.new('AutoCamera')
cam_auto.lens = 50.0
cam_auto.sensor_width = 36.0
cam_auto.clip_end = 1000.0
ob_auto_camera = bpy.data.objects.new('AutoCamera', cam_auto)
scene.collection.objects.link(ob_auto_camera)
ob_auto_camera.location = (2.05655, -2.47731, 2.43677)
ob_auto_camera.rotation_euler = (1.09748, -7.21219e-08, 0.694738)
scene.camera = ob_auto_camera
light_auto_sun = bpy.data.lights.new('AutoSun', 'SUN')
light_auto_sun.energy = 3.0
light_auto_sun.angle = 0.0523599
ob_auto_sun = bpy.data.objects.new('AutoSun', light_auto_sun)
scene.collection.objects.link(ob_auto_sun)
ob_auto_sun.rotation_euler = (0.872665, 0.174533, 0.523599)
bpy.context.view_layer.update()
